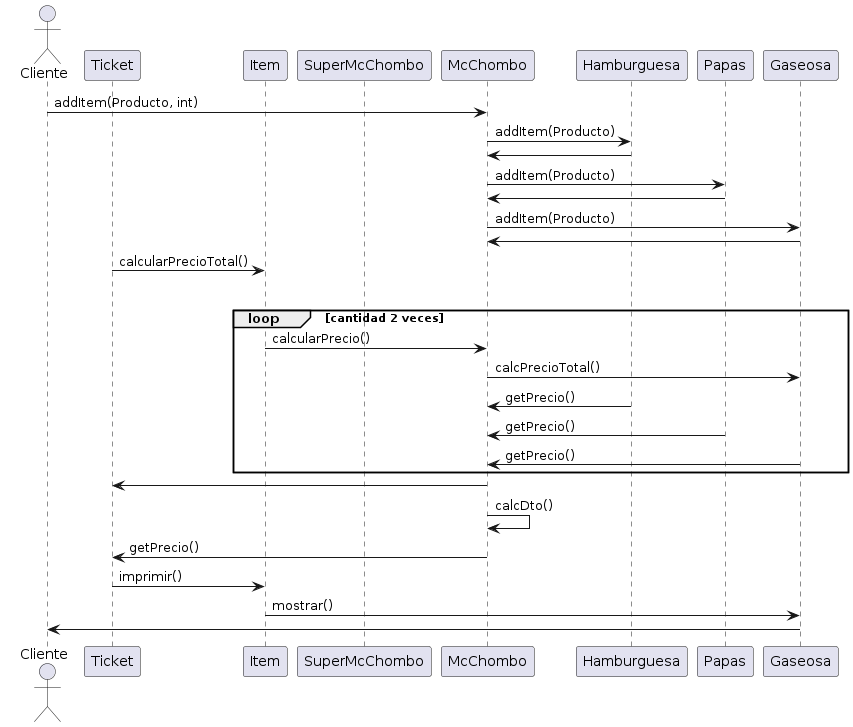

The diagram above was rendered by PlantUML. Its source (embedded in the PNG):
@startuml
actor      Cliente       as Cliente
participant Ticket as Ticket
participant Item as Item
participant SuperMcChombo as SuperMcChombo
participant McChombo as McChombo
participant Hamburguesa as Hamburguesa
participant Papas as Papas
participant Gaseosa as Gaseosa


Cliente -> McChombo: addItem(Producto, int)
McChombo -> Hamburguesa: addItem(Producto)
Hamburguesa -> McChombo
McChombo -> Papas: addItem(Producto)
Papas -> McChombo
McChombo -> Gaseosa: addItem(Producto)
Gaseosa -> McChombo
Ticket -> Item: calcularPrecioTotal()
group My own label [My own label 2]
loop cantidad 2 veces
Item -> McChombo: calcularPrecio()

McChombo -> Gaseosa: calcPrecioTotal()
Hamburguesa -> McChombo: getPrecio()
Papas -> McChombo: getPrecio()
Gaseosa -> McChombo: getPrecio()
end
McChombo -> Ticket
McChombo -> McChombo: calcDto()
McChombo -> Ticket: getPrecio()
Ticket -> Item: imprimir()
Item -> Gaseosa: mostrar()
Gaseosa -> Cliente
@enduml